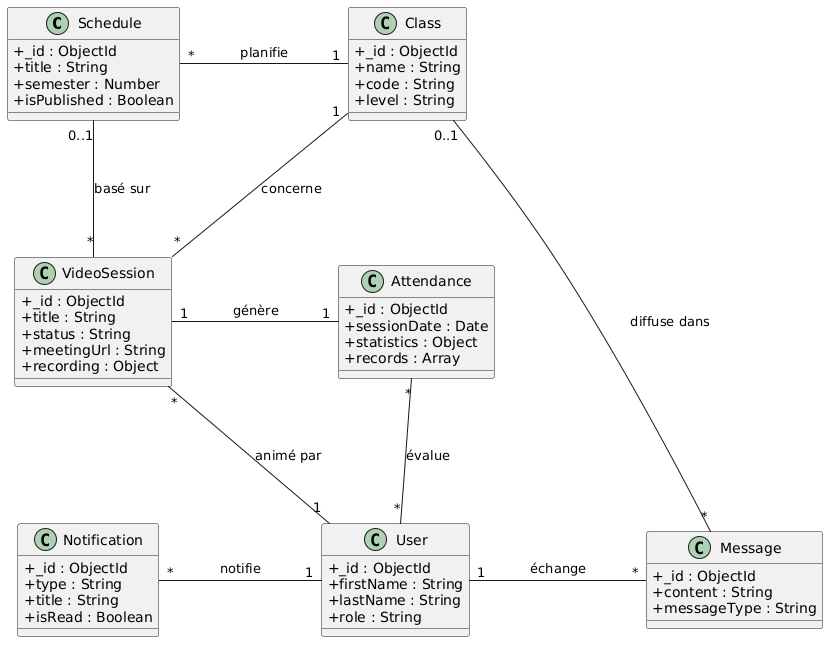

The diagram above was rendered by PlantUML. Its source (embedded in the PNG):
@startuml
skinparam classAttributeIconSize 0
skinparam defaultFontName Arial
skinparam nodesep 120
skinparam ranksep 120

' --- Définition des Classes ---

class Schedule {
  + _id : ObjectId
  + title : String
  + semester : Number
  + isPublished : Boolean
}

class Class {
  + _id : ObjectId
  + name : String
  + code : String
  + level : String
}

class VideoSession {
  + _id : ObjectId
  + title : String
  + status : String
  + meetingUrl : String
  + recording : Object
}

class Attendance {
  + _id : ObjectId
  + sessionDate : Date
  + statistics : Object
  + records : Array
}

class User {
  + _id : ObjectId
  + firstName : String
  + lastName : String
  + role : String
}

class Notification {
  + _id : ObjectId
  + type : String
  + title : String
  + isRead : Boolean
}

class Message {
  + _id : ObjectId
  + content : String
  + messageType : String
}

' --- Agencement des Relations (Lignes et Multiplicités UML) ---

' Planning et Classes : Une classe peut avoir plusieurs plannings (semestres)
Schedule "*" -right- "1" Class : planifie

' Sessions Vidéo : Une session appartient à une classe
Class "1" -down- "*" VideoSession : concerne

' Lien optionnel entre une session et un créneau de planning
VideoSession "*" -left- "0..1" Schedule : basé sur

' Une session génère exactement un rapport d'assiduité
VideoSession "1" -right- "1" Attendance : génère

' Acteurs : Un enseignant anime plusieurs sessions, un rapport concerne plusieurs étudiants
VideoSession "*" -down- "1" User : animé par
Attendance "*" -down- "*" User : évalue

' Communication : Un utilisateur possède plusieurs notifications/messages
User "1" -left- "*" Notification : notifie
User "1" -right- "*" Message : échange
Message "*" -up- "0..1" Class : diffuse dans
@enduml